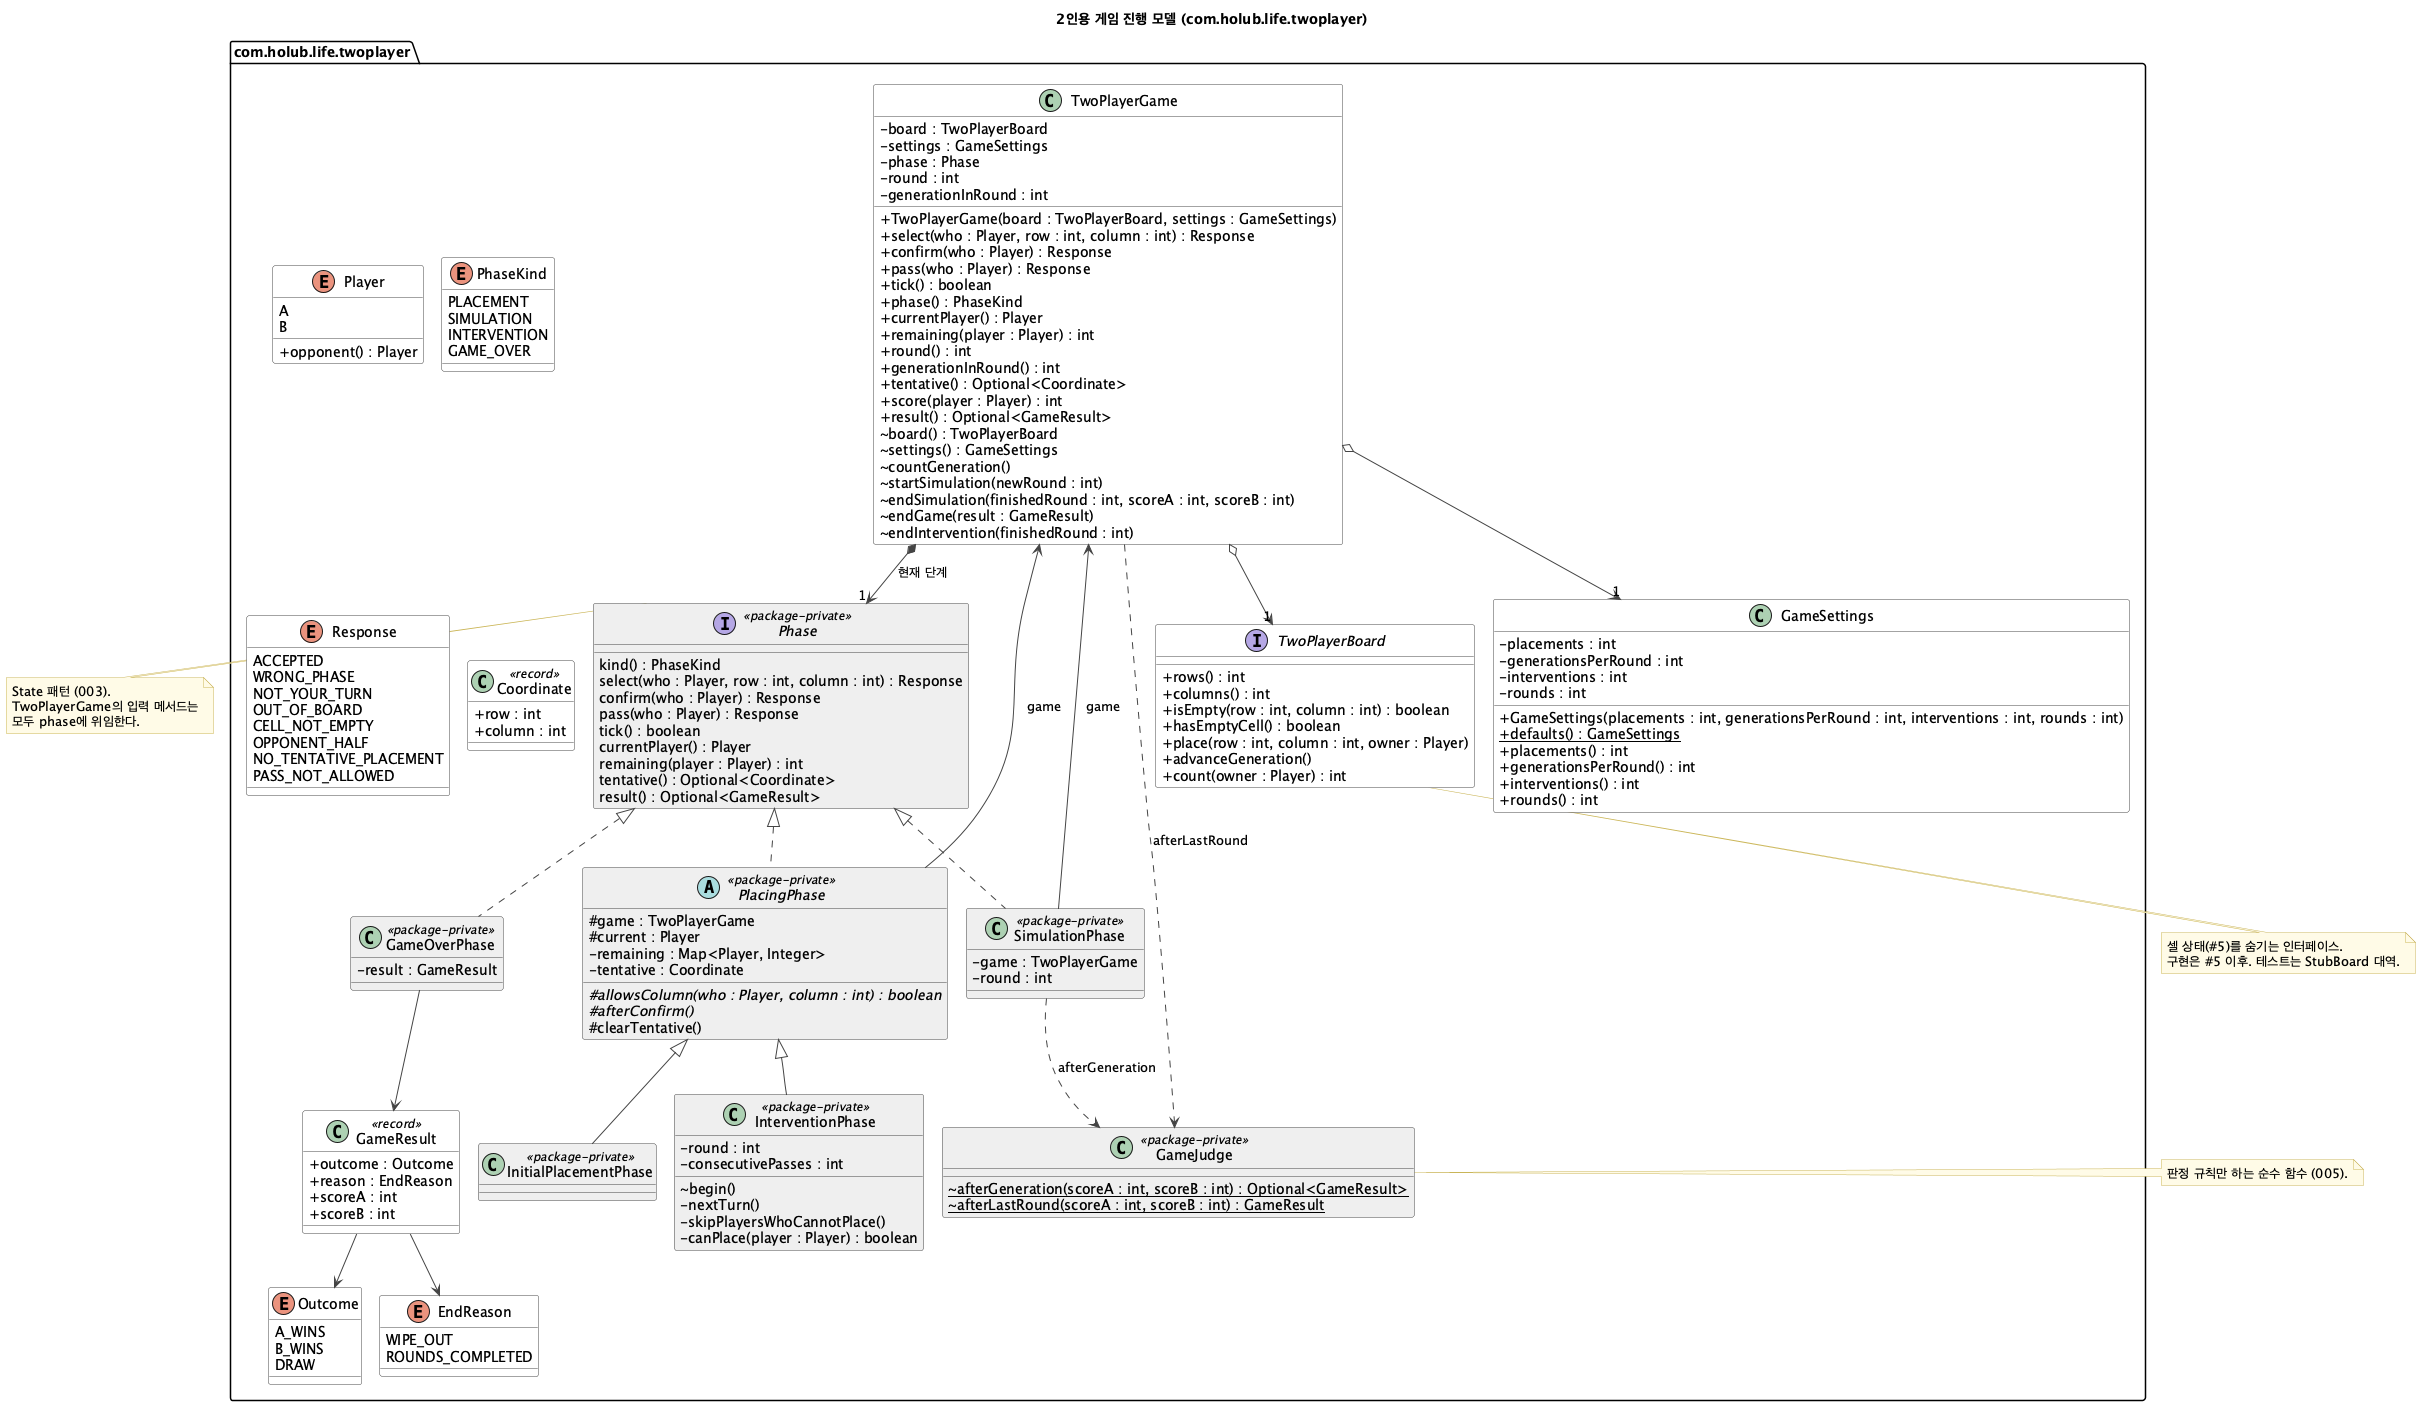

The diagram above was rendered by PlantUML. Its source (embedded in the PNG):
@startuml twoplayer-class
' 2인용 게임 진행 모델 클래스 다이어그램 (#6)
' 근거: com.holub.life.twoplayer (feature/two-player-mode 86bda26), 003-game-phase.md, 004-player-input.md, 005-cell-count-and-judge.md
' 공개(public) 타입은 흰색, package-private 타입은 회색. 필드·메서드는 실제 코드 이름 그대로.
skinparam defaultFontName "Noto Sans CJK KR"
skinparam classAttributeIconSize 0
skinparam shadowing false
set separator none
skinparam class {
  BackgroundColor #FFFFFF
  BorderColor #444444
  ArrowColor #444444
}
skinparam class<<package-private>> {
  BackgroundColor #EEEEEE
}
skinparam note {
  BackgroundColor #FFFBE6
  BorderColor #C9B458
}

title 2인용 게임 진행 모델 (com.holub.life.twoplayer)

package com.holub.life.twoplayer {

  class TwoPlayerGame {
    - board : TwoPlayerBoard
    - settings : GameSettings
    - phase : Phase
    - round : int
    - generationInRound : int
    + TwoPlayerGame(board : TwoPlayerBoard, settings : GameSettings)
    + select(who : Player, row : int, column : int) : Response
    + confirm(who : Player) : Response
    + pass(who : Player) : Response
    + tick() : boolean
    + phase() : PhaseKind
    + currentPlayer() : Player
    + remaining(player : Player) : int
    + round() : int
    + generationInRound() : int
    + tentative() : Optional<Coordinate>
    + score(player : Player) : int
    + result() : Optional<GameResult>
    ~ board() : TwoPlayerBoard
    ~ settings() : GameSettings
    ~ countGeneration()
    ~ startSimulation(newRound : int)
    ~ endSimulation(finishedRound : int, scoreA : int, scoreB : int)
    ~ endGame(result : GameResult)
    ~ endIntervention(finishedRound : int)
  }

  interface TwoPlayerBoard {
    + rows() : int
    + columns() : int
    + isEmpty(row : int, column : int) : boolean
    + hasEmptyCell() : boolean
    + place(row : int, column : int, owner : Player)
    + advanceGeneration()
    + count(owner : Player) : int
  }

  class GameSettings {
    - placements : int
    - generationsPerRound : int
    - interventions : int
    - rounds : int
    + GameSettings(placements : int, generationsPerRound : int, interventions : int, rounds : int)
    + {static} defaults() : GameSettings
    + placements() : int
    + generationsPerRound() : int
    + interventions() : int
    + rounds() : int
  }

  interface Phase <<package-private>> {
    kind() : PhaseKind
    select(who : Player, row : int, column : int) : Response
    confirm(who : Player) : Response
    pass(who : Player) : Response
    tick() : boolean
    currentPlayer() : Player
    remaining(player : Player) : int
    tentative() : Optional<Coordinate>
    result() : Optional<GameResult>
  }

  abstract class PlacingPhase <<package-private>> {
    # game : TwoPlayerGame
    # current : Player
    - remaining : Map<Player, Integer>
    - tentative : Coordinate
    # {abstract} allowsColumn(who : Player, column : int) : boolean
    # {abstract} afterConfirm()
    # clearTentative()
  }

  class InitialPlacementPhase <<package-private>>
  class InterventionPhase <<package-private>> {
    - round : int
    - consecutivePasses : int
    ~ begin()
    - nextTurn()
    - skipPlayersWhoCannotPlace()
    - canPlace(player : Player) : boolean
  }
  class SimulationPhase <<package-private>> {
    - game : TwoPlayerGame
    - round : int
  }
  class GameOverPhase <<package-private>> {
    - result : GameResult
  }

  class GameJudge <<package-private>> {
    ~ {static} afterGeneration(scoreA : int, scoreB : int) : Optional<GameResult>
    ~ {static} afterLastRound(scoreA : int, scoreB : int) : GameResult
  }

  enum Player {
    A
    B
    + opponent() : Player
  }
  enum PhaseKind {
    PLACEMENT
    SIMULATION
    INTERVENTION
    GAME_OVER
  }
  enum Response {
    ACCEPTED
    WRONG_PHASE
    NOT_YOUR_TURN
    OUT_OF_BOARD
    CELL_NOT_EMPTY
    OPPONENT_HALF
    NO_TENTATIVE_PLACEMENT
    PASS_NOT_ALLOWED
  }
  class Coordinate <<record>> {
    + row : int
    + column : int
  }
  class GameResult <<record>> {
    + outcome : Outcome
    + reason : EndReason
    + scoreA : int
    + scoreB : int
  }
  enum Outcome {
    A_WINS
    B_WINS
    DRAW
  }
  enum EndReason {
    WIPE_OUT
    ROUNDS_COMPLETED
  }
}

TwoPlayerGame o--> "1" TwoPlayerBoard
TwoPlayerGame o--> "1" GameSettings
TwoPlayerGame *--> "1" Phase : 현재 단계

Phase <|.. PlacingPhase
PlacingPhase <|-- InitialPlacementPhase
PlacingPhase <|-- InterventionPhase
Phase <|.. SimulationPhase
Phase <|.. GameOverPhase

PlacingPhase --> TwoPlayerGame : game
SimulationPhase --> TwoPlayerGame : game
SimulationPhase ..> GameJudge : afterGeneration
TwoPlayerGame ..> GameJudge : afterLastRound
GameOverPhase --> GameResult
GameResult --> Outcome
GameResult --> EndReason

note right of Phase
  State 패턴 (003).
  TwoPlayerGame의 입력 메서드는
  모두 phase에 위임한다.
end note

note bottom of TwoPlayerBoard
  셀 상태(#5)를 숨기는 인터페이스.
  구현은 #5 이후. 테스트는 StubBoard 대역.
end note

note left of GameJudge
  판정 규칙만 하는 순수 함수 (005).
end note
@enduml